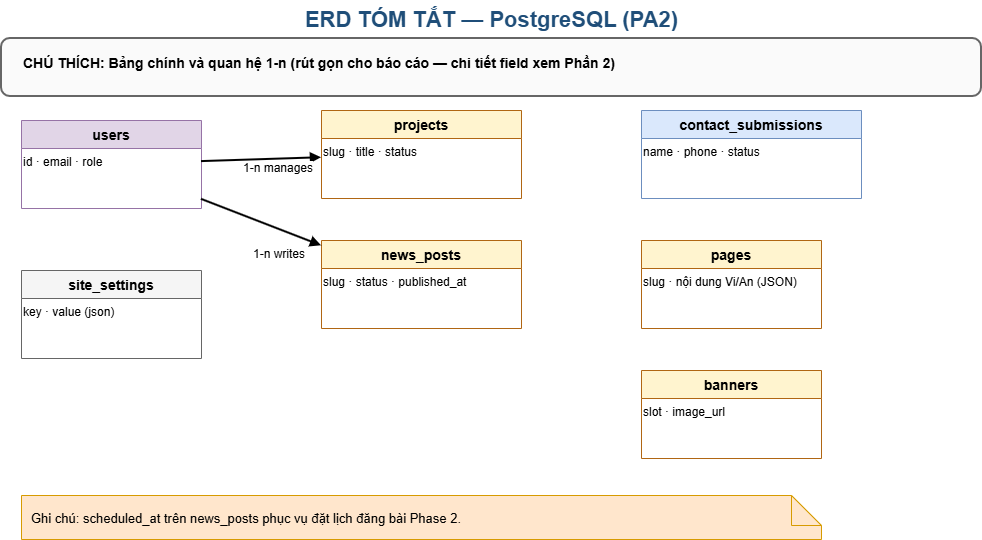

The diagram above was exported from draw.io. Its source (the exported page's mxGraphModel, read from the mxfile embedded in the PNG):
<mxGraphModel dx="1414" dy="841" grid="1" gridSize="10" guides="1" tooltips="1" connect="1" arrows="1" fold="1" page="1" pageScale="1" pageWidth="1100" pageHeight="750" math="0" shadow="0">
  <root>
    <mxCell id="0" />
    <mxCell id="1" parent="0" />
    <mxCell id="title" parent="1" style="text;html=1;strokeColor=none;fillColor=none;align=center;fontSize=22;fontStyle=1;fontColor=#1F4E79;" value="ERD TÓM TẮT — PostgreSQL (PA2)" vertex="1">
      <mxGeometry height="32" width="700" x="200" y="10" as="geometry" />
    </mxCell>
    <mxCell id="legend-frame" parent="1" style="rounded=1;fillColor=#FAFAFA;strokeColor=#666666;strokeWidth=2;" value="" vertex="1">
      <mxGeometry height="58" width="980" x="60" y="48" as="geometry" />
    </mxCell>
    <mxCell id="legend-title" parent="1" style="text;html=1;strokeColor=none;fillColor=none;align=left;fontSize=14;fontStyle=1;" value="CHÚ THÍCH: Bảng chính và quan hệ 1-n (rút gọn cho báo cáo — chi tiết field xem Phần 2)" vertex="1">
      <mxGeometry height="36" width="900" x="80" y="58" as="geometry" />
    </mxCell>
    <mxCell id="users" parent="1" style="shape=table;startSize=28;fillColor=#E1D5E7;strokeColor=#9673A6;fontSize=14;fontStyle=1;" value="users" vertex="1">
      <mxGeometry height="88" width="180" x="80" y="130" as="geometry" />
    </mxCell>
    <mxCell id="users-r" parent="users" style="text;html=1;align=left;fontSize=12;" value="id · email · role" vertex="1">
      <mxGeometry height="60" width="180" y="28" as="geometry" />
    </mxCell>
    <mxCell id="projects" parent="1" style="shape=table;startSize=28;fillColor=#FFF4CF;strokeColor=#B06613;fontSize=14;fontStyle=1;" value="projects" vertex="1">
      <mxGeometry height="88" width="200" x="380" y="120" as="geometry" />
    </mxCell>
    <mxCell id="projects-r" parent="projects" style="text;html=1;align=left;fontSize=12;" value="slug · title · status" vertex="1">
      <mxGeometry height="60" width="200" y="28" as="geometry" />
    </mxCell>
    <mxCell id="news" parent="1" style="shape=table;startSize=28;fillColor=#FFF4CF;strokeColor=#B06613;fontSize=14;fontStyle=1;" value="news_posts" vertex="1">
      <mxGeometry height="88" width="200" x="380" y="250" as="geometry" />
    </mxCell>
    <mxCell id="news-r" parent="news" style="text;html=1;align=left;fontSize=12;" value="slug · status · published_at" vertex="1">
      <mxGeometry height="60" width="200" y="28" as="geometry" />
    </mxCell>
    <mxCell id="contacts" parent="1" style="shape=table;startSize=28;fillColor=#DAE8FC;strokeColor=#6C8EBF;fontSize=14;fontStyle=1;" value="contact_submissions" vertex="1">
      <mxGeometry height="88" width="220" x="700" y="120" as="geometry" />
    </mxCell>
    <mxCell id="contacts-r" parent="contacts" style="text;html=1;align=left;fontSize=12;" value="name · phone · status" vertex="1">
      <mxGeometry height="60" width="220" y="28" as="geometry" />
    </mxCell>
    <mxCell id="pages" parent="1" style="shape=table;startSize=28;fillColor=#FFF4CF;strokeColor=#B06613;fontSize=14;fontStyle=1;" value="pages" vertex="1">
      <mxGeometry height="88" width="180" x="700" y="250" as="geometry" />
    </mxCell>
    <mxCell id="pages-r" parent="pages" style="text;html=1;align=left;fontSize=12;" value="slug · nội dung Vi/An (JSON)" vertex="1">
      <mxGeometry height="60" width="180" y="28" as="geometry" />
    </mxCell>
    <mxCell id="banners" parent="1" style="shape=table;startSize=28;fillColor=#FFF4CF;strokeColor=#B06613;fontSize=14;fontStyle=1;" value="banners" vertex="1">
      <mxGeometry height="88" width="180" x="700" y="380" as="geometry" />
    </mxCell>
    <mxCell id="banners-r" parent="banners" style="text;html=1;align=left;fontSize=12;" value="slot · image_url" vertex="1">
      <mxGeometry height="60" width="180" y="28" as="geometry" />
    </mxCell>
    <mxCell id="settings" parent="1" style="shape=table;startSize=28;fillColor=#F5F5F5;strokeColor=#666666;fontSize=14;fontStyle=1;" value="site_settings" vertex="1">
      <mxGeometry height="88" width="180" x="80" y="280" as="geometry" />
    </mxCell>
    <mxCell id="settings-r" parent="settings" style="text;html=1;align=left;fontSize=12;" value="key · value (json)" vertex="1">
      <mxGeometry height="60" width="180" y="28" as="geometry" />
    </mxCell>
    <mxCell id="e1" edge="1" parent="1" source="users" style="endArrow=block;html=1;strokeWidth=2;" target="projects">
      <mxGeometry relative="1" as="geometry" />
    </mxCell>
    <mxCell id="e1l" connectable="0" parent="e1" style="edgeLabel;html=1;fontSize=12;" value="1-n manages" vertex="1">
      <mxGeometry relative="1" as="geometry">
        <mxPoint x="-20" y="-5" as="offset" />
      </mxGeometry>
    </mxCell>
    <mxCell id="e2" edge="1" parent="1" source="users" style="endArrow=block;html=1;strokeWidth=2;" target="news">
      <mxGeometry relative="1" as="geometry" />
    </mxCell>
    <mxCell id="e2l" connectable="0" parent="e2" style="edgeLabel;html=1;fontSize=12;" value="1-n writes" vertex="1">
      <mxGeometry relative="1" as="geometry">
        <mxPoint x="-10" y="18" as="offset" />
      </mxGeometry>
    </mxCell>
    <mxCell id="note" parent="1" style="shape=note;fillColor=#FFE6CC;strokeColor=#D79B00;fontSize=13;align=left;spacingLeft=8;" value="Ghi chú: scheduled_at trên news_posts phục vụ đặt lịch đăng bài Phase 2." vertex="1">
      <mxGeometry height="44" width="800" x="80" y="505" as="geometry" />
    </mxCell>
  </root>
</mxGraphModel>